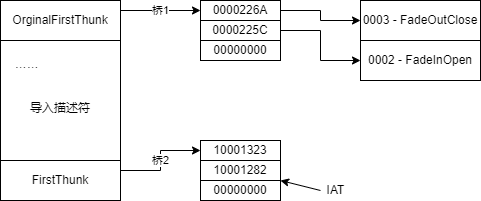

The diagram above was exported from draw.io. Its source (the exported page's mxGraphModel, read from the mxfile embedded in the PNG):
<mxGraphModel dx="1113" dy="929" grid="1" gridSize="10" guides="1" tooltips="1" connect="1" arrows="1" fold="1" page="1" pageScale="1" pageWidth="1200" pageHeight="1500" math="0" shadow="0">
  <root>
    <mxCell id="0" />
    <mxCell id="1" parent="0" />
    <mxCell id="NhE4SvZwZoVZFC0peDYc-2" value="桥1" style="edgeStyle=orthogonalEdgeStyle;rounded=0;orthogonalLoop=1;jettySize=auto;html=1;exitX=1;exitY=0.25;exitDx=0;exitDy=0;entryX=0;entryY=0.5;entryDx=0;entryDy=0;" parent="1" source="NhE4SvZwZoVZFC0peDYc-3" target="NhE4SvZwZoVZFC0peDYc-8" edge="1">
      <mxGeometry relative="1" as="geometry" />
    </mxCell>
    <mxCell id="NhE4SvZwZoVZFC0peDYc-3" value="OrginalFirstThunk" style="rounded=0;whiteSpace=wrap;html=1;" parent="1" vertex="1">
      <mxGeometry x="160" y="240" width="120" height="40" as="geometry" />
    </mxCell>
    <mxCell id="NhE4SvZwZoVZFC0peDYc-4" value="……&lt;span style=&quot;white-space: pre&quot;&gt;&#09;&lt;/span&gt;&lt;span style=&quot;white-space: pre&quot;&gt;&#09;&lt;/span&gt;&lt;span style=&quot;white-space: pre&quot;&gt;&#09;&lt;/span&gt;&amp;nbsp; &amp;nbsp;&lt;br&gt;&lt;br&gt;&lt;br&gt;导入描述符&lt;br&gt;&lt;br&gt;&lt;br&gt;" style="rounded=0;whiteSpace=wrap;html=1;" parent="1" vertex="1">
      <mxGeometry x="160" y="280" width="120" height="120" as="geometry" />
    </mxCell>
    <mxCell id="NhE4SvZwZoVZFC0peDYc-5" value="桥2" style="edgeStyle=orthogonalEdgeStyle;rounded=0;orthogonalLoop=1;jettySize=auto;html=1;exitX=1;exitY=0.25;exitDx=0;exitDy=0;entryX=0;entryY=0.5;entryDx=0;entryDy=0;" parent="1" source="NhE4SvZwZoVZFC0peDYc-6" target="NhE4SvZwZoVZFC0peDYc-13" edge="1">
      <mxGeometry relative="1" as="geometry" />
    </mxCell>
    <mxCell id="NhE4SvZwZoVZFC0peDYc-6" value="FirstThunk" style="rounded=0;whiteSpace=wrap;html=1;" parent="1" vertex="1">
      <mxGeometry x="160" y="400" width="120" height="40" as="geometry" />
    </mxCell>
    <mxCell id="NhE4SvZwZoVZFC0peDYc-7" style="edgeStyle=orthogonalEdgeStyle;rounded=0;orthogonalLoop=1;jettySize=auto;html=1;exitX=1;exitY=0.5;exitDx=0;exitDy=0;entryX=0;entryY=0.5;entryDx=0;entryDy=0;" parent="1" source="NhE4SvZwZoVZFC0peDYc-8" target="NhE4SvZwZoVZFC0peDYc-17" edge="1">
      <mxGeometry relative="1" as="geometry" />
    </mxCell>
    <mxCell id="NhE4SvZwZoVZFC0peDYc-8" value="0000226A" style="rounded=0;whiteSpace=wrap;html=1;" parent="1" vertex="1">
      <mxGeometry x="360" y="240" width="80" height="20" as="geometry" />
    </mxCell>
    <mxCell id="NhE4SvZwZoVZFC0peDYc-19" style="edgeStyle=orthogonalEdgeStyle;rounded=0;orthogonalLoop=1;jettySize=auto;html=1;exitX=1;exitY=0.5;exitDx=0;exitDy=0;entryX=0;entryY=0.5;entryDx=0;entryDy=0;" parent="1" source="NhE4SvZwZoVZFC0peDYc-10" target="NhE4SvZwZoVZFC0peDYc-18" edge="1">
      <mxGeometry relative="1" as="geometry" />
    </mxCell>
    <mxCell id="NhE4SvZwZoVZFC0peDYc-10" value="0000225C" style="rounded=0;whiteSpace=wrap;html=1;" parent="1" vertex="1">
      <mxGeometry x="360" y="260" width="80" height="20" as="geometry" />
    </mxCell>
    <mxCell id="NhE4SvZwZoVZFC0peDYc-11" value="00000000" style="rounded=0;whiteSpace=wrap;html=1;" parent="1" vertex="1">
      <mxGeometry x="360" y="280" width="80" height="20" as="geometry" />
    </mxCell>
    <mxCell id="NhE4SvZwZoVZFC0peDYc-13" value="10001323" style="rounded=0;whiteSpace=wrap;html=1;" parent="1" vertex="1">
      <mxGeometry x="360" y="380" width="80" height="20" as="geometry" />
    </mxCell>
    <mxCell id="NhE4SvZwZoVZFC0peDYc-15" value="10001282" style="rounded=0;whiteSpace=wrap;html=1;" parent="1" vertex="1">
      <mxGeometry x="360" y="400" width="80" height="20" as="geometry" />
    </mxCell>
    <mxCell id="NhE4SvZwZoVZFC0peDYc-16" value="00000000" style="rounded=0;whiteSpace=wrap;html=1;" parent="1" vertex="1">
      <mxGeometry x="360" y="420" width="80" height="20" as="geometry" />
    </mxCell>
    <mxCell id="NhE4SvZwZoVZFC0peDYc-17" value="0003 - FadeOutClose" style="rounded=0;whiteSpace=wrap;html=1;" parent="1" vertex="1">
      <mxGeometry x="520" y="240" width="120" height="40" as="geometry" />
    </mxCell>
    <mxCell id="NhE4SvZwZoVZFC0peDYc-18" value="0002 - FadeInOpen" style="rounded=0;whiteSpace=wrap;html=1;" parent="1" vertex="1">
      <mxGeometry x="520" y="280" width="120" height="40" as="geometry" />
    </mxCell>
    <mxCell id="NhE4SvZwZoVZFC0peDYc-21" value="IAT" style="text;html=1;align=center;verticalAlign=middle;resizable=0;points=[];autosize=1;strokeColor=none;fillColor=none;" parent="1" vertex="1">
      <mxGeometry x="480" y="420" width="30" height="20" as="geometry" />
    </mxCell>
    <mxCell id="NhE4SvZwZoVZFC0peDYc-22" value="" style="endArrow=classic;html=1;rounded=0;entryX=1;entryY=0;entryDx=0;entryDy=0;" parent="1" edge="1">
      <mxGeometry width="50" height="50" relative="1" as="geometry">
        <mxPoint x="480" y="430" as="sourcePoint" />
        <mxPoint x="440" y="420" as="targetPoint" />
      </mxGeometry>
    </mxCell>
  </root>
</mxGraphModel>